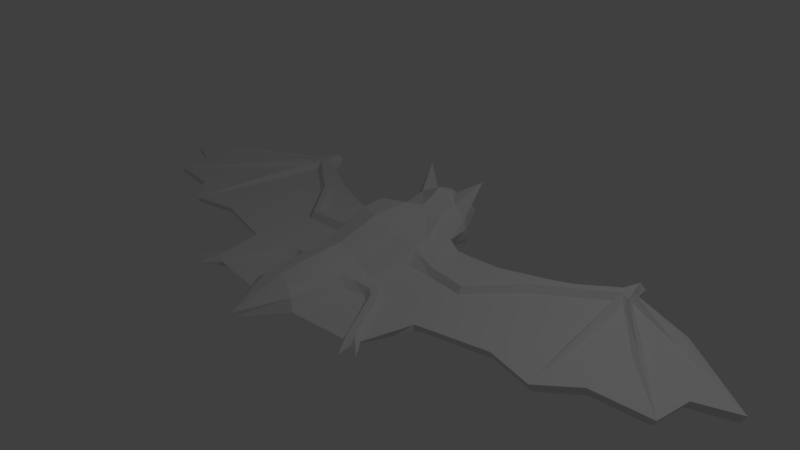 # Source: nicebat_rigged.blend  (saved by Blender 2.78.0; exported with 4.5.12 LTS)
import bpy
from mathutils import Matrix  # noqa: F401  (used for matrix-valued properties, if any)

bpy.ops.wm.read_factory_settings(use_empty=True)
scene = bpy.context.scene
scene.name = 'Scene'

# ---- collections
col_collection_1 = bpy.data.collections.new('Collection 1'); scene.collection.children.link(col_collection_1)

# ---- materials (node trees are filled in below, after node groups)
mat_material = bpy.data.materials.new('Material')
mat_material.alpha_threshold = 0.0
mat_material.use_transparent_shadow = False
mat_material.roughness = 0.5
mat_material.line_color = (0.0, 0.0, 0.0, 1.0)

# ---- material node trees

# ---- world
world_world = bpy.data.worlds.new('World'); scene.world = world_world
world_world.color = (0.05088, 0.05088, 0.05088)
world_world.use_sun_shadow = False
world_world.sun_shadow_jitter_overblur = 0.0
world_world.cycles.sampling_method = 'MANUAL'

# ---- cameras
cam_camera = bpy.data.cameras.new('Camera')
cam_camera.clip_end = 100.0
cam_camera.lens = 35.0
cam_camera.sensor_width = 32.0
cam_camera.sensor_height = 18.0
cam_camera.ortho_scale = 7.314
cam_camera.dof.focus_distance = 0.0
cam_camera.dof.aperture_fstop = 128.0

# ---- lights
light_lamp = bpy.data.lights.new('Lamp', 'POINT')
light_lamp.transmission_factor = 0.0
light_lamp.cutoff_distance = 30.0
light_lamp.energy = 100.0
light_lamp.shadow_buffer_clip_start = 1.001
light_lamp.shadow_soft_size = 0.1
light_lamp.shadow_maximum_resolution = 0.006
light_lamp.use_absolute_resolution = True

# ---- meshes
me_cube = bpy.data.meshes.new('Cube')
me_cube.from_pydata([(0.3737, -1.201, -0.1413), (1.16, -1.365, -0.1413), (0.384, -1.529, -0.05101), (0.4069, -1.045, -0.05101), (4.329, -0.1699, -0.05101), (4.894, 0.5258, -0.05101), (2.726, 1.606, -0.05101), (3.799, 1.328, -0.05101), (2.939, 1.623, -0.05101), (2.817, 1.925, -0.05101), (2.904, 1.877, -0.05101), (3.123, -0.6121, -0.05101), (1.893, 1.212, -0.05101), (0.9103, 0.9617, -0.05101), (1.377, -1.346, -0.05101), (1.538, -0.6803, -0.05101), (1.322, 1.001, -0.05101), (3.558, -0.2342, -0.05101), (2.476, -0.4638, -0.05101), (4.389, 0.3326, -0.05101), (1.21, -1.444, -0.05101), (1.363, -1.475, -0.05101), (1.395, -1.688, -0.05101), (1.561, -1.57, -0.05101), (4.278, -0.1603, -0.1413), (2.676, 1.518, -0.1413), (4.843, 0.4967, -0.1413), (3.741, 1.265, -0.1413), (2.888, 1.533, -0.1413), (2.766, 1.819, -0.1413), (2.862, 1.872, -0.1413), (3.147, -0.5795, -0.1413), (1.917, 1.146, -0.1413), (0.9341, 0.9087, -0.1413), (1.296, -1.285, -0.1413), (1.562, -0.6433, -0.1413), (1.346, 0.9463, -0.1413), (3.582, -0.2217, -0.1413), (2.499, -0.4358, -0.1413), (4.339, 0.3141, -0.1413), (0.5544, 0.9265, -0.1413), (1.318, -1.377, 0.01269), (1.239, -1.426, 0.01269), (0.6817, -0.6066, 0.02946), (0.7131, -0.4886, 0.02952), (0.6651, -0.6694, -0.05101), (0.7298, -0.4257, -0.05101), (0.7596, -0.733, -0.05101), (0.8661, -0.608, 0.02621), (0.9105, -0.5561, -0.05101), (0.8043, -0.6806, 0.02616), (0.8742, 0.4276, -0.05101), (1.4, 0.3901, -0.05101), (0.8832, 0.2073, -0.05101), (1.943, 0.9884, -0.05101), (2.778, 1.371, -0.05101), (1.43, 0.1588, -0.05101), (2.969, 1.486, -0.05101), (1.985, 0.7974, -0.05101), (2.931, 1.357, -0.05101), (2.945, 0.2947, -0.05101), (2.368, 0.1945, -0.05101), (3.657, 0.6767, -0.05101), (3.304, 0.4104, -0.05101), (3.791, 1.101, -0.05101), (3.726, 0.8414, -0.05101), (3.065, 0.32, -0.05101), (3.324, 0.2731, -0.1413), (3.705, 1.033, -0.1413), (3.594, 0.8535, -0.1413), (3.48, 0.6482, -0.1413), (3.574, 0.5601, -0.05101), (3.795, 1.215, 0.001528), (2.908, 1.582, 0.04192), (2.768, 1.59, 0.04192), (2.841, 1.835, 0.04192), (1.408, 0.3111, 0.04192), (1.416, 0.2127, 0.04192), (3.005, 0.3073, 0.001528), (3.615, 0.6184, 0.001528), (2.82, 1.473, 0.04192), (2.95, 1.421, 0.04192), (1.958, 0.9511, 0.04192), (0.8852, 0.3471, 0.04192), (0.8832, 0.272, 0.04192), (1.987, 0.8821, 0.04192), (0.6601, 0.9608, -0.05101), (0.4169, -0.4793, 0.03068), (0.4032, -0.6143, 0.03063), (0.4294, -0.3551, -0.05101), (0.3907, -0.7381, -0.05101), (0.5527, 0.1868, -0.03437), (0.6005, 0.4456, 0.09339), (0.6317, 0.5736, -0.03437), (0.5777, 0.3352, 0.09324), (0.3305, -1.496, 0.1043), (0.3471, -1.045, 0.09122), (0.4367, 0.9069, -0.2028), (0.5283, 0.9608, 0.06086), (0.3589, -0.4613, 0.121), (0.3316, -0.7253, 0.1223), (0.4955, 0.3969, 0.1868), (0.5184, 0.5037, 0.1897), (0.2238, -1.45, 0.1909), (0.2589, -1.042, 0.2192), (0.321, 0.9591, 0.3119), (0.2693, -0.4927, 0.2518), (0.2509, -0.694, 0.2419), (0.3992, 0.2581, 0.4504), (0.4135, 0.6176, 0.4589), (0.3836, 1.191, -0.1447), (0.4935, 1.272, 0.08401), (0.3056, 1.257, 0.3962), (0.2802, 1.294, -0.2421), (0.3923, 1.387, 0.03654), (0.3058, 1.48, 0.3217), (0.1546, 1.66, -0.3646), (0.3222, 1.492, -0.04634), (0.1531, 1.845, 0.07394), (0.2998, 1.53, -0.2036), (0.1516, 1.652, -0.3285), (0.3, 1.495, -0.06514), (0.1504, 1.794, 0.02627), (0.2806, 1.524, -0.19), (0.1441, 1.431, -0.173), (0.2167, 1.394, -0.06216), (0.1816, 1.451, -0.01096), (0.2258, 1.387, -0.1114), (0.1088, 1.748, -0.07687), (0.1104, 1.746, 0.07389), (0.1087, 1.631, -0.3472), (0.1123, 1.793, 0.08572), (0.1087, 1.608, -0.3302), (0.1579, 1.746, 0.06654), (0.1127, 1.643, -0.2479), (0.1597, 1.793, 0.07837), (0.1371, 1.61, -0.3279), (0.1371, 1.633, -0.3449), (0.1431, 1.396, 0.4563), (0.4577, 1.267, 0.1841), (0.4713, 1.61, 0.6708), (2.957, 0.2666, -0.1413), (0.6103, -0.1906, -0.1413), (2.306, 0.08824, -0.1413), (0.4038, -0.1927, -0.1707), (1.106, -0.1321, -0.1413), (3.232, 0.4502, -0.1413), (0.8829, -0.151, -0.1413), (1.482, -0.05495, -0.1413), (-0.3737, -1.201, -0.1413), (-1.16, -1.365, -0.1413), (0.0, 0.9049, -0.2455), (-0.384, -1.529, -0.05101), (-0.4069, -1.045, -0.05101), (-4.329, -0.1699, -0.05101), (0.0, 1.18, -0.2761), (-4.894, 0.5258, -0.05101), (-2.726, 1.606, -0.05101), (-3.799, 1.328, -0.05101), (-2.939, 1.623, -0.05101), (-2.817, 1.925, -0.05101), (-2.904, 1.877, -0.05101), (-3.123, -0.6121, -0.05101), (-1.893, 1.212, -0.05101), (-0.9103, 0.9617, -0.05101), (-1.377, -1.346, -0.05101), (-1.538, -0.6803, -0.05101), (-1.322, 1.001, -0.05101), (-3.558, -0.2342, -0.05101), (-2.476, -0.4638, -0.05101), (-4.389, 0.3326, -0.05101), (0.0, -2.096, -0.05101), (-1.21, -1.444, -0.05101), (-1.363, -1.475, -0.05101), (-1.395, -1.688, -0.05101), (-1.561, -1.57, -0.05101), (-4.278, -0.1603, -0.1413), (-2.676, 1.518, -0.1413), (-4.843, 0.4967, -0.1413), (-3.741, 1.265, -0.1413), (-2.888, 1.533, -0.1413), (-2.766, 1.819, -0.1413), (-2.862, 1.872, -0.1413), (-3.147, -0.5795, -0.1413), (-1.917, 1.146, -0.1413), (-0.9341, 0.9087, -0.1413), (-1.296, -1.285, -0.1413), (-1.562, -0.6433, -0.1413), (-1.346, 0.9463, -0.1413), (-3.582, -0.2217, -0.1413), (-2.499, -0.4358, -0.1413), (-4.339, 0.3141, -0.1413), (0.0, -1.514, -0.1413), (-0.5544, 0.9265, -0.1413), (-1.318, -1.377, 0.01269), (-1.239, -1.426, 0.01269), (-0.6817, -0.6066, 0.02946), (-0.7131, -0.4886, 0.02952), (-0.6651, -0.6694, -0.05101), (-0.7298, -0.4257, -0.05101), (-0.7596, -0.733, -0.05101), (-0.8661, -0.608, 0.02621), (-0.9105, -0.5561, -0.05101), (-0.8043, -0.6806, 0.02616), (-0.8742, 0.4276, -0.05101), (-1.4, 0.3901, -0.05101), (-0.8832, 0.2073, -0.05101), (-1.943, 0.9884, -0.05101), (-2.778, 1.371, -0.05101), (-1.43, 0.1588, -0.05101), (-2.969, 1.486, -0.05101), (-1.985, 0.7974, -0.05101), (-2.931, 1.357, -0.05101), (-2.945, 0.2947, -0.05101), (-2.368, 0.1945, -0.05101), (-3.657, 0.6767, -0.05101), (-3.304, 0.4104, -0.05101), (-3.791, 1.101, -0.05101), (-3.726, 0.8414, -0.05101), (-3.065, 0.32, -0.05101), (-3.324, 0.2731, -0.1413), (-3.705, 1.033, -0.1413), (-3.594, 0.8535, -0.1413), (-3.48, 0.6482, -0.1413), (-3.574, 0.5601, -0.05101), (-3.795, 1.215, 0.001528), (-2.908, 1.582, 0.04192), (-2.768, 1.59, 0.04192), (-2.841, 1.835, 0.04192), (-1.408, 0.3111, 0.04192), (-1.416, 0.2127, 0.04192), (-3.005, 0.3073, 0.001528), (-3.615, 0.6184, 0.001528), (-2.82, 1.473, 0.04192), (-2.95, 1.421, 0.04192), (-1.958, 0.9511, 0.04192), (-0.8852, 0.3471, 0.04192), (-0.8832, 0.272, 0.04192), (-1.987, 0.8821, 0.04192), (-0.6601, 0.9608, -0.05101), (-0.4169, -0.4793, 0.03068), (-0.4032, -0.6143, 0.03063), (-0.4294, -0.3551, -0.05101), (-0.3907, -0.7381, -0.05101), (-0.5527, 0.1868, -0.03437), (-0.6005, 0.4456, 0.09339), (-0.6317, 0.5736, -0.03437), (-0.5777, 0.3352, 0.09324), (-0.3305, -1.496, 0.1043), (-0.3471, -1.045, 0.09122), (-0.4367, 0.9069, -0.2028), (0.0, -2.096, 0.01379), (-0.5283, 0.9608, 0.06086), (-0.3589, -0.4613, 0.121), (-0.3316, -0.7253, 0.1223), (-0.4955, 0.3969, 0.1868), (-0.5184, 0.5037, 0.1897), (-0.2238, -1.45, 0.1909), (0.0, -1.397, 0.2404), (-0.2589, -1.042, 0.2192), (-0.321, 0.9591, 0.3119), (-0.2693, -0.4927, 0.2518), (-0.2509, -0.694, 0.2419), (-0.3992, 0.2581, 0.4504), (-0.4135, 0.6176, 0.4589), (0.0, -1.051, 0.2884), (0.0, 0.9653, 0.3828), (0.0, -0.4897, 0.333), (0.0, -0.7, 0.3201), (0.0, 0.1196, 0.5196), (0.0, 0.6513, 0.5281), (-0.3836, 1.191, -0.1447), (-0.4935, 1.272, 0.08401), (0.0, 1.107, 0.4524), (-0.3056, 1.257, 0.3962), (0.0, 1.273, 0.5544), (0.0, 1.288, -0.2808), (-0.2802, 1.294, -0.2421), (-0.3923, 1.387, 0.03654), (-0.3058, 1.48, 0.3217), (0.0, 1.516, 0.4534), (0.0, 1.653, -0.3855), (-0.1546, 1.66, -0.3646), (-0.3222, 1.492, -0.04634), (-0.1531, 1.845, 0.07394), (0.0, 1.881, 0.1526), (-0.2998, 1.53, -0.2036), (0.0, 1.648, -0.3462), (-0.1516, 1.652, -0.3285), (-0.3, 1.495, -0.06514), (-0.1504, 1.794, 0.02627), (0.0, 1.839, 0.1114), (-0.2806, 1.524, -0.19), (0.0, 1.433, -0.1655), (-0.1441, 1.431, -0.173), (-0.2167, 1.394, -0.06216), (-0.1816, 1.451, -0.01096), (0.0, 1.523, 0.04689), (-0.2258, 1.387, -0.1114), (-0.1088, 1.748, -0.07687), (-0.1104, 1.746, 0.07389), (-0.1087, 1.631, -0.3472), (-0.1123, 1.793, 0.08572), (-0.1087, 1.608, -0.3302), (-0.1579, 1.746, 0.06654), (-0.1127, 1.643, -0.2479), (-0.1597, 1.793, 0.07837), (-0.1371, 1.61, -0.3279), (-0.1371, 1.633, -0.3449), (-0.1431, 1.396, 0.4563), (-0.4577, 1.267, 0.1841), (-0.4713, 1.61, 0.6708), (-2.957, 0.2666, -0.1413), (-0.6103, -0.1906, -0.1413), (0.0, -0.2279, -0.1967), (-2.306, 0.08824, -0.1413), (-0.4038, -0.1927, -0.1707), (-1.106, -0.1321, -0.1413), (-3.232, 0.4502, -0.1413), (-0.8829, -0.151, -0.1413), (-1.482, -0.05495, -0.1413)], [], [(1, 147, 145, 34), (0, 2, 171, 192), (54, 52, 76, 82), (13, 51, 52, 16), (16, 52, 54, 12), (14, 49, 48, 41), (21, 23, 41), (13, 16, 36, 33), (21, 34, 23), (20, 2, 0, 1), (9, 10, 30, 29), (19, 4, 24, 39), (97, 144, 314, 151), (10, 8, 28, 30), (18, 15, 35, 38), (15, 14, 34, 35), (21, 22, 1), (6, 9, 29, 25), (5, 19, 39, 26), (16, 12, 32, 36), (22, 20, 1), (11, 18, 38, 31), (8, 7, 27, 28), (17, 11, 31, 37), (7, 5, 26, 27), (4, 17, 37, 24), (32, 143, 148, 36), (36, 148, 145, 33), (21, 1, 34), (14, 23, 34), (86, 51, 13), (38, 143, 141, 31), (37, 31, 67), (24, 37, 67, 70), (39, 24, 70, 69), (39, 69, 68, 26), (28, 27, 68, 25), (29, 30, 28, 25), (41, 48, 50, 42), (20, 47, 3, 2), (41, 42, 22), (22, 21, 41), (23, 14, 41), (20, 22, 42), (43, 44, 87, 88), (44, 46, 89, 87), (43, 45, 47, 50), (50, 48, 44, 43), (3, 47, 45, 90), (48, 49, 46, 44), (50, 47, 20, 42), (15, 49, 14), (60, 11, 78), (5, 64, 65, 19), (19, 65, 62, 4), (71, 4, 79), (17, 63, 66, 11), (25, 32, 12, 6), (64, 5, 72), (11, 60, 61, 18), (81, 80, 59), (54, 6, 12), (64, 72, 73, 57), (46, 49, 56, 53), (7, 8, 73, 72), (15, 56, 49), (58, 56, 61), (53, 56, 77, 84), (9, 6, 74, 75), (66, 63, 59), (65, 64, 57), (52, 51, 83, 76), (8, 10, 75, 73), (61, 60, 55), (61, 55, 58), (63, 71, 59), (61, 56, 15, 18), (62, 65, 57), (68, 69, 25), (67, 31, 141, 146), (68, 27, 26), (70, 67, 146), (69, 70, 25), (71, 63, 17, 4), (56, 58, 85, 77), (10, 9, 75), (62, 57, 81, 79), (74, 73, 75), (82, 76, 77, 85), (76, 83, 84, 77), (85, 80, 74, 82), (59, 80, 78, 66), (81, 57, 73), (74, 80, 81), (74, 81, 73), (4, 62, 79), (51, 93, 92, 83), (55, 60, 78, 80), (5, 7, 72), (58, 55, 80, 85), (11, 66, 78), (59, 71, 79, 81), (6, 54, 82, 74), (40, 86, 13, 33), (88, 90, 45, 43), (91, 89, 46, 53), (94, 91, 53, 84), (86, 93, 51), (92, 94, 84, 83), (0, 142, 147, 1), (0, 144, 142), (94, 92, 102, 101), (105, 98, 111, 139, 112), (3, 90, 100, 96), (91, 94, 101), (2, 3, 96, 95), (87, 89, 99), (93, 86, 98, 102), (171, 2, 95, 251), (88, 87, 99, 100), (92, 93, 102), (90, 88, 100), (89, 91, 101, 99), (95, 103, 251), (103, 258, 251), (102, 98, 105, 109), (101, 102, 109, 108), (100, 99, 106, 107), (99, 101, 108, 106), (96, 100, 107, 104), (104, 107, 268, 265), (106, 108, 269, 267), (107, 106, 267, 268), (108, 109, 270, 269), (109, 105, 266, 270), (96, 104, 103, 95), (103, 104, 265, 258), (97, 151, 155, 110), (266, 105, 112, 273), (110, 155, 276, 113), (138, 112, 140), (280, 115, 118, 285), (113, 276, 281, 116), (115, 114, 117, 118), (119, 117, 114, 110), (116, 119, 110, 113), (116, 281, 287, 120), (119, 116, 120, 123), (117, 119, 123, 121), (285, 118, 122, 291), (118, 117, 121, 122), (121, 123, 127, 125), (120, 287, 293, 124), (123, 120, 124, 127), (291, 122, 126, 297), (122, 121, 125, 126), (293, 297, 126, 124), (125, 127, 124, 126), (128, 129, 131), (128, 131, 135), (128, 135, 133), (128, 133, 129), (134, 137, 130), (134, 130, 132), (134, 136, 137), (134, 132, 136), (40, 97, 98, 86), (98, 97, 110, 111), (114, 111, 110), (280, 138, 115), (273, 112, 275), (139, 115, 140), (138, 280, 275), (275, 112, 138), (115, 139, 111, 114), (112, 139, 140), (115, 138, 140), (148, 143, 38, 35), (146, 25, 70), (145, 148, 35, 34), (145, 147, 40, 33), (147, 142, 40), (141, 143, 32, 25), (146, 141, 25), (142, 144, 97, 40), (314, 144, 0, 192), (150, 186, 317, 319), (149, 192, 171, 152), (207, 235, 229, 205), (164, 167, 205, 204), (167, 163, 207, 205), (165, 194, 201, 202), (173, 194, 175), (164, 185, 188, 167), (173, 175, 186), (172, 150, 149, 152), (160, 181, 182, 161), (170, 191, 176, 154), (250, 151, 314, 316), (161, 182, 180, 159), (169, 190, 187, 166), (166, 187, 186, 165), (173, 150, 174), (157, 177, 181, 160), (156, 178, 191, 170), (167, 188, 184, 163), (174, 150, 172), (162, 183, 190, 169), (159, 180, 179, 158), (168, 189, 183, 162), (158, 179, 178, 156), (154, 176, 189, 168), (184, 188, 320, 315), (188, 185, 317, 320), (173, 186, 150), (165, 186, 175), (239, 164, 204), (190, 183, 312, 315), (189, 220, 183), (176, 223, 220, 189), (191, 222, 223, 176), (191, 178, 221, 222), (180, 177, 221, 179), (181, 177, 180, 182), (194, 195, 203, 201), (172, 152, 153, 200), (194, 174, 195), (174, 194, 173), (175, 194, 165), (172, 195, 174), (196, 241, 240, 197), (197, 240, 242, 199), (196, 203, 200, 198), (203, 196, 197, 201), (153, 243, 198, 200), (201, 197, 199, 202), (203, 195, 172, 200), (166, 165, 202), (213, 231, 162), (156, 170, 218, 217), (170, 154, 215, 218), (224, 232, 154), (168, 162, 219, 216), (177, 157, 163, 184), (217, 225, 156), (162, 169, 214, 213), (234, 212, 233), (207, 163, 157), (217, 210, 226, 225), (199, 206, 209, 202), (158, 225, 226, 159), (166, 202, 209), (211, 214, 209), (206, 237, 230, 209), (160, 228, 227, 157), (219, 212, 216), (218, 210, 217), (205, 229, 236, 204), (159, 226, 228, 161), (214, 208, 213), (214, 211, 208), (216, 212, 224), (214, 169, 166, 209), (215, 210, 218), (221, 177, 222), (220, 318, 312, 183), (221, 178, 179), (223, 318, 220), (222, 177, 223), (224, 154, 168, 216), (209, 230, 238, 211), (161, 228, 160), (215, 232, 234, 210), (227, 228, 226), (235, 238, 230, 229), (229, 230, 237, 236), (238, 235, 227, 233), (212, 219, 231, 233), (234, 226, 210), (227, 234, 233), (227, 226, 234), (154, 232, 215), (204, 236, 245, 246), (208, 233, 231, 213), (156, 225, 158), (211, 238, 233, 208), (162, 231, 219), (212, 234, 232, 224), (157, 227, 235, 207), (193, 185, 164, 239), (241, 196, 198, 243), (244, 206, 199, 242), (247, 237, 206, 244), (239, 204, 246), (245, 236, 237, 247), (149, 150, 319, 313), (149, 313, 316), (247, 255, 256, 245), (260, 274, 310, 272, 252), (153, 249, 254, 243), (244, 255, 247), (152, 248, 249, 153), (240, 253, 242), (246, 256, 252, 239), (171, 251, 248, 152), (241, 254, 253, 240), (245, 256, 246), (243, 254, 241), (242, 253, 255, 244), (248, 251, 257), (257, 251, 258), (256, 264, 260, 252), (255, 263, 264, 256), (254, 262, 261, 253), (253, 261, 263, 255), (249, 259, 262, 254), (259, 265, 268, 262), (261, 267, 269, 263), (262, 268, 267, 261), (263, 269, 270, 264), (264, 270, 266, 260), (249, 248, 257, 259), (257, 258, 265, 259), (250, 271, 155, 151), (266, 273, 274, 260), (271, 277, 276, 155), (309, 311, 274), (280, 285, 284, 279), (277, 282, 281, 276), (279, 284, 283, 278), (286, 271, 278, 283), (282, 277, 271, 286), (282, 288, 287, 281), (286, 292, 288, 282), (283, 289, 292, 286), (285, 291, 290, 284), (284, 290, 289, 283), (289, 295, 298, 292), (288, 294, 293, 287), (292, 298, 294, 288), (291, 297, 296, 290), (290, 296, 295, 289), (293, 294, 296, 297), (295, 296, 294, 298), (299, 302, 300), (299, 306, 302), (299, 304, 306), (299, 300, 304), (305, 301, 308), (305, 303, 301), (305, 308, 307), (305, 307, 303), (193, 239, 252, 250), (252, 272, 271, 250), (278, 271, 272), (280, 279, 309), (273, 275, 274), (310, 311, 279), (309, 275, 280), (275, 309, 274), (279, 278, 272, 310), (274, 311, 310), (279, 311, 309), (320, 187, 190, 315), (318, 223, 177), (317, 186, 187, 320), (317, 185, 193, 319), (319, 193, 313), (312, 177, 184, 315), (318, 177, 312), (313, 193, 250, 316), (314, 192, 149, 316)])
me_cube.materials.append(mat_material)
me_cube.use_remesh_preserve_volume = False
me_cube.use_remesh_preserve_attributes = False
me_cube.use_mirror_vertex_groups = False
me_cube.update()
arm_armature_001 = bpy.data.armatures.new('Armature.001')  # bones are not reproduced

# ---- objects
ob_armature = bpy.data.objects.new('Armature', arm_armature_001)
ob_cube = bpy.data.objects.new('Cube', me_cube)
ob_lamp = bpy.data.objects.new('Lamp', light_lamp)
ob_camera = bpy.data.objects.new('Camera', cam_camera)

# ---- transforms, parenting, visibility, modifiers, constraints
ob_armature.location = (0.0, 0.0, 0.0)
ob_armature.rotation_euler = (-1.571, -2.22e-16, 2.22e-16)
ob_armature.display_type = 'SOLID'
ob_armature.display_bounds_type = 'CONE'
ob_armature.show_in_front = True
ob_armature.lineart.crease_threshold = 0.0
ob_cube.parent = ob_armature
ob_cube.matrix_parent_inverse = Matrix(((1.0, 2.22e-16, 2.22e-16, 0.0), (2.22e-16, -4.371e-08, -1.0, 0.0), (-2.22e-16, 1.0, -4.371e-08, 0.0), (0.0, 0.0, 0.0, 1.0)))
ob_cube.location = (0.0, 0.0, 0.0)
ob_cube.lock_rotations_4d = False
ob_cube.empty_display_type = 'ARROWS'
ob_cube.lineart.crease_threshold = 0.0
_vg = ob_cube.vertex_groups.new(name='Bone')
for _i, _w in zip([13, 16, 33, 36, 40, 86, 93, 97, 98, 102, 105, 108, 109, 110, 111, 112, 113, 114, 116, 117, 118, 119, 120, 121, 122, 123, 124, 125, 126, 127, 139, 142, 144, 151, 155, 164, 167, 185, 188, 193, 239, 246, 250, 252, 256, 260, 263, 264, 266, 269, 270, 271, 272, 273, 274, 275, 276, 277, 278, 281, 282, 283, 286, 287, 288, 289, 290, 291, 292, 293, 294, 295, 296, 297, 298, 310, 313, 316], [0.1794, 0.03519, 0.1847, 0.03798, 0.3818, 0.3209, 0.09556, 0.5611, 0.5059, 0.02714, 0.6855, 0.02225, 0.2129, 0.4661, 0.2847, 0.1029, 0.3092, 0.1674, 0.05637, 0.1155, 0.001614, 0.16, 0.07092, 0.113, 0.02986, 0.151, 0.1456, 0.1093, 0.09042, 0.1256, 0.1856, 0.01145, 0.008966, 0.7268, 0.3144, 0.1761, 0.03351, 0.1819, 0.03633, 0.3772, 0.3145, 0.09352, 0.5567, 0.4906, 0.02617, 0.6811, 0.02204, 0.2121, 0.95, 0.03308, 0.7999, 0.4477, 0.1775, 0.7435, 0.08943, 0.1862, 0.2059, 0.2986, 0.1292, 0.0499, 0.05526, 0.0995, 0.1524, 0.06388, 0.06919, 0.09976, 0.02403, 0.009048, 0.1435, 0.1515, 0.1421, 0.1022, 0.08579, 0.08107, 0.1188, 0.131, 0.01149, 0.00906]): _vg.add([_i], _w, 'REPLACE')
_vg = ob_cube.vertex_groups.new(name='Bone.001')
for _i, _w in zip([13, 33, 40, 86, 97, 98, 110, 111, 112, 113, 114, 115, 116, 117, 118, 119, 120, 121, 122, 123, 124, 125, 126, 127, 128, 129, 130, 131, 132, 133, 134, 135, 136, 137, 139, 151, 155, 164, 185, 193, 239, 250, 252, 271, 272, 274, 276, 277, 278, 279, 280, 281, 282, 283, 284, 285, 286, 287, 288, 289, 290, 291, 292, 293, 294, 295, 296, 297, 298, 299, 300, 301, 302, 303, 304, 305, 306, 307, 308, 310], [0.002355, 0.002181, 0.05187, 0.04526, 0.07242, 0.08364, 0.3002, 0.276, 0.03504, 0.5101, 0.4533, 0.07453, 0.7793, 0.5086, 0.7044, 0.5731, 0.7421, 0.4916, 0.6494, 0.5555, 0.4245, 0.385, 0.3918, 0.4102, 1.0, 1.0, 1.0, 1.0, 1.0, 1.0, 1.0, 1.0, 1.0, 1.0, 0.2708, 0.1081, 0.5699, 0.006027, 0.00544, 0.05462, 0.05116, 0.07532, 0.09171, 0.3136, 0.3568, 0.002438, 0.6906, 0.5177, 0.4805, 0.06862, 0.05189, 0.8262, 0.78, 0.5194, 0.7048, 0.6628, 0.5784, 0.7678, 0.7432, 0.5005, 0.6509, 0.6309, 0.5607, 0.4043, 0.4268, 0.3896, 0.3946, 0.4524, 0.4147, 1.0, 1.0, 1.0, 1.0, 1.0, 1.0, 1.0, 1.0, 1.0, 1.0, 0.2276]): _vg.add([_i], _w, 'REPLACE')
_vg = ob_cube.vertex_groups.new(name='Bone.016')
for _i, _w in zip([98, 105, 110, 111, 112, 113, 114, 115, 116, 117, 118, 119, 120, 121, 122, 123, 124, 125, 126, 127, 138, 139, 140, 273, 275, 276, 280, 281, 282, 283, 284, 285, 286, 287, 288, 289, 290, 291, 292, 293, 294, 295, 296, 297, 298], [0.05339, 0.1294, 0.08762, 0.2365, 0.8213, 0.07153, 0.2666, 0.8578, 0.09188, 0.2728, 0.1468, 0.1608, 0.1041, 0.2861, 0.1714, 0.1809, 0.2501, 0.3697, 0.3724, 0.3174, 0.9544, 0.4159, 0.9998, 0.1548, 0.6035, 0.00261, 0.2097, 0.05545, 0.0566, 0.04592, 0.05576, 0.09605, 0.05704, 0.07589, 0.06302, 0.05745, 0.06564, 0.1017, 0.06602, 0.2068, 0.1473, 0.1, 0.1078, 0.2026, 0.11]): _vg.add([_i], _w, 'REPLACE')
_vg = ob_cube.vertex_groups.new(name='Bone.017')
for _i, _w in zip([110, 111, 113, 114, 115, 116, 117, 118, 119, 120, 121, 122, 123, 124, 125, 126, 127, 138, 139, 155, 193, 239, 250, 252, 260, 271, 272, 273, 274, 275, 276, 277, 278, 279, 280, 281, 282, 283, 284, 285, 286, 287, 288, 289, 290, 291, 292, 293, 294, 295, 296, 297, 298, 309, 310, 311], [0.02771, 0.132, 0.0298, 0.07364, 0.02477, 0.06507, 0.07955, 0.1181, 0.07466, 0.07279, 0.0875, 0.1318, 0.0844, 0.1647, 0.1196, 0.1324, 0.1297, 0.008728, 0.06916, 0.009883, 0.002858, 0.01791, 0.005728, 0.07764, 0.1377, 0.1156, 0.3745, 0.08919, 0.8582, 0.2037, 0.01849, 0.09033, 0.325, 0.8939, 0.7278, 0.06168, 0.1007, 0.3085, 0.2103, 0.2149, 0.1802, 0.08424, 0.1144, 0.3195, 0.2389, 0.2324, 0.2011, 0.2252, 0.2684, 0.3913, 0.3985, 0.2528, 0.3389, 0.9646, 0.578, 0.9995]): _vg.add([_i], _w, 'REPLACE')
_vg = ob_cube.vertex_groups.new(name='Bone.002')
for _i, _w in zip([0, 106, 107, 108, 142, 144, 145, 147, 149, 151, 261, 262, 263, 267, 268, 269, 270, 313, 314, 316, 317, 319], [0.03188, 0.07287, 0.02195, 0.09711, 0.1415, 0.2293, 0.0007243, 0.0469, 0.03202, 0.02308, 0.07317, 0.02207, 0.09705, 0.6429, 0.1068, 0.7258, 0.02952, 0.1429, 0.824, 0.231, 0.001896, 0.04922]): _vg.add([_i], _w, 'REPLACE')
_vg = ob_cube.vertex_groups.new(name='Bone.003')
for _i, _w in zip([0, 2, 3, 43, 45, 47, 50, 87, 88, 90, 95, 96, 100, 103, 104, 106, 107, 142, 144, 149, 152, 153, 171, 192, 196, 198, 200, 203, 240, 241, 243, 248, 249, 251, 254, 257, 258, 259, 261, 262, 265, 267, 268, 313, 314, 316], [0.8391, 0.9133, 0.7474, 0.02751, 0.1234, 0.09359, 1.264e-05, 0.0191, 0.1609, 0.4868, 0.9579, 0.8652, 0.6494, 0.9782, 0.9238, 0.06265, 0.7023, 0.06336, 0.04745, 0.839, 0.9134, 0.7493, 1.012, 0.9917, 0.04144, 0.1314, 0.1058, 0.03763, 0.01975, 0.1592, 0.4881, 0.9579, 0.8659, 1.007, 0.6494, 0.9782, 0.9884, 0.924, 0.06297, 0.7023, 0.9626, 0.1052, 0.7851, 0.06379, 0.001858, 0.0483]): _vg.add([_i], _w, 'REPLACE')
_vg = ob_cube.vertex_groups.new(name='Bone.009')
for _i, _w in zip([0, 3, 13, 15, 18, 33, 35, 38, 40, 43, 44, 45, 46, 47, 48, 49, 50, 53, 86, 87, 88, 89, 90, 91, 96, 97, 99, 100, 104, 106, 107, 108, 142, 144, 145, 147, 148, 267, 268, 314], [0.006272, 0.0883, 0.005019, 0.1883, 0.00833, 0.02603, 0.231, 0.0001324, 0.02433, 0.7205, 0.741, 0.4592, 0.5966, 0.142, 0.07329, 0.1573, 0.07843, 0.02906, 0.001665, 0.8988, 0.7791, 0.8005, 0.3783, 0.1545, 0.06359, 0.02955, 0.9552, 0.2903, 0.03451, 0.8361, 0.2333, 0.03139, 0.4351, 0.5311, 0.2103, 0.3654, 0.0467, 0.1183, 0.05045, 0.0523]): _vg.add([_i], _w, 'REPLACE')
_vg = ob_cube.vertex_groups.new(name='Bone.010')
for _i, _w in zip([0, 1, 2, 3, 14, 15, 18, 20, 21, 22, 23, 33, 34, 35, 38, 41, 42, 43, 44, 45, 46, 47, 48, 49, 50, 87, 88, 89, 90, 95, 96, 100, 142, 144, 145, 147, 148], [0.07838, 0.982, 0.05966, 0.1582, 0.9936, 0.3802, 0.04233, 0.995, 0.9988, 1.004, 1.004, 0.0001561, 0.984, 0.3232, 0.02716, 0.9983, 0.9982, 0.2251, 0.1938, 0.4077, 0.2583, 0.758, 0.8931, 0.7399, 0.8877, 0.01271, 0.04461, 0.05012, 0.1232, 0.004103, 0.06486, 0.02428, 0.1608, 0.06825, 0.1676, 0.2835, 0.04797]): _vg.add([_i], _w, 'REPLACE')
_vg = ob_cube.vertex_groups.new(name='Bone.011')
for _i, _w in zip([149, 153, 164, 166, 169, 185, 187, 193, 196, 197, 198, 199, 200, 201, 202, 203, 206, 239, 240, 241, 242, 243, 244, 249, 250, 253, 254, 259, 261, 262, 263, 267, 268, 313, 314, 316, 317, 319, 320], [0.006031, 0.09288, 0.004549, 0.1875, 0.005893, 0.02535, 0.2287, 0.0238, 0.7089, 0.7336, 0.4663, 0.5969, 0.1713, 0.09542, 0.1673, 0.1332, 0.02943, 0.001317, 0.898, 0.7827, 0.7998, 0.3817, 0.1546, 0.06548, 0.02899, 0.9532, 0.2917, 0.03582, 0.8352, 0.2336, 0.03119, 0.1182, 0.05048, 0.4317, 0.0519, 0.5272, 0.2082, 0.3622, 0.0459]): _vg.add([_i], _w, 'REPLACE')
_vg = ob_cube.vertex_groups.new(name='Bone.012')
for _i, _w in zip([149, 150, 152, 153, 165, 166, 169, 172, 173, 174, 175, 186, 187, 190, 194, 195, 196, 197, 198, 199, 200, 201, 202, 203, 240, 241, 242, 243, 248, 249, 254, 313, 316, 317, 319, 320], [0.0783, 0.9838, 0.05914, 0.151, 0.9924, 0.3774, 0.03874, 0.9958, 0.9985, 1.003, 1.004, 0.9823, 0.3217, 0.02332, 0.9977, 0.9982, 0.2266, 0.1957, 0.3897, 0.2548, 0.7122, 0.86, 0.724, 0.8066, 0.01227, 0.04019, 0.04917, 0.1177, 0.003409, 0.06195, 0.02095, 0.1589, 0.06783, 0.1653, 0.2797, 0.0472]): _vg.add([_i], _w, 'REPLACE')
_vg = ob_cube.vertex_groups.new(name='Bone.004')
for _i, _w in zip([13, 15, 16, 18, 33, 35, 36, 38, 40, 44, 46, 49, 51, 53, 56, 61, 76, 77, 83, 84, 86, 87, 89, 91, 92, 93, 94, 97, 98, 101, 102, 105, 108, 109, 110, 111, 113, 114, 139, 142, 143, 144, 145, 147, 148, 151, 269, 270], [0.3626, 0.1788, 0.1001, 0.05136, 0.3135, 0.1859, 0.113, 0.04417, 0.3562, 0.04405, 0.1269, 0.05765, 0.885, 0.9158, 0.5034, 0.07627, 0.1826, 0.6066, 0.9987, 0.981, 0.3759, 0.0111, 0.13, 0.8177, 0.9799, 0.8119, 0.9918, 0.1941, 0.2476, 0.9909, 0.9431, 0.137, 0.8037, 0.7185, 0.06361, 0.0499, 0.02659, 0.001246, 0.03531, 0.1095, 0.08916, 0.05009, 0.4106, 0.1823, 0.421, 0.01683, 0.08926, 0.07347]): _vg.add([_i], _w, 'REPLACE')
_vg = ob_cube.vertex_groups.new(name='Bone.006')
for _i, _w in zip([6, 9, 10, 12, 13, 15, 16, 18, 25, 28, 29, 30, 32, 33, 35, 36, 38, 40, 49, 51, 52, 53, 54, 55, 56, 58, 59, 61, 73, 74, 75, 76, 77, 80, 81, 82, 85, 86, 93, 97, 98, 142, 143, 145, 147, 148], [0.9642, 0.3092, 0.316, 0.9763, 0.353, 0.1519, 0.8209, 0.1341, 0.9576, 0.1139, 0.4081, 0.345, 0.9569, 0.3761, 0.152, 0.7965, 0.1188, 0.104, 0.009216, 0.08654, 0.9797, 0.01048, 0.9984, 0.1868, 0.4853, 0.9997, 0.07897, 0.3505, 0.03106, 0.917, 0.3796, 0.8162, 0.3899, 0.789, 0.0286, 1.008, 0.9988, 0.1653, 0.05306, 0.05633, 0.05729, 0.0212, 0.2126, 0.1357, 0.05987, 0.4163]): _vg.add([_i], _w, 'REPLACE')
_vg = ob_cube.vertex_groups.new(name='Bone.007')
for _i, _w in zip([4, 9, 10, 11, 15, 17, 18, 19, 24, 29, 30, 31, 32, 35, 37, 38, 39, 55, 57, 59, 60, 61, 62, 63, 65, 66, 67, 69, 70, 71, 74, 75, 78, 79, 80, 81, 141, 143, 146, 148], [0.367, 0.2965, 0.2669, 0.9981, 0.09243, 0.8617, 0.7372, 0.1179, 0.385, 0.2525, 0.2769, 0.9972, 0.002592, 0.09766, 0.8536, 0.7684, 0.1243, 0.8106, 0.07133, 0.8896, 0.9922, 0.5464, 0.2722, 0.7377, 0.1103, 0.9926, 0.9066, 0.1922, 0.5579, 0.4001, 0.001268, 0.2455, 1.002, 0.3394, 0.1983, 0.7615, 0.991, 0.6607, 0.886, 0.05434]): _vg.add([_i], _w, 'REPLACE')
_vg = ob_cube.vertex_groups.new(name='Bone.008')
for _i, _w in zip([4, 5, 7, 8, 9, 10, 17, 19, 24, 25, 26, 27, 28, 29, 30, 37, 39, 57, 59, 62, 63, 64, 65, 67, 68, 69, 70, 71, 72, 73, 74, 75, 79, 81, 146], [0.6321, 0.9875, 0.9983, 0.9656, 0.3943, 0.4171, 0.1365, 0.8809, 0.6141, 0.02544, 0.9963, 0.9973, 0.8836, 0.3394, 0.3782, 0.1442, 0.8743, 0.9217, 0.01281, 0.723, 0.2579, 0.9987, 0.8878, 0.08626, 0.991, 0.788, 0.423, 0.595, 0.998, 0.9356, 0.0574, 0.3749, 0.6551, 0.1992, 0.09054]): _vg.add([_i], _w, 'REPLACE')
_vg = ob_cube.vertex_groups.new(name='Bone.005')
for _i, _w in zip([151, 164, 166, 167, 169, 185, 187, 188, 190, 193, 197, 199, 202, 204, 206, 209, 214, 229, 230, 236, 237, 239, 240, 242, 244, 245, 246, 247, 250, 252, 255, 256, 260, 263, 264, 269, 270, 271, 272, 277, 278, 310, 313, 315, 316, 317, 319, 320], [0.017, 0.3625, 0.1777, 0.09918, 0.04742, 0.3136, 0.1855, 0.1123, 0.03851, 0.3565, 0.04787, 0.1275, 0.05851, 0.8838, 0.9128, 0.4893, 0.07352, 0.1251, 0.4144, 0.9988, 0.9798, 0.3763, 0.01203, 0.1303, 0.817, 0.9796, 0.8115, 0.9918, 0.1944, 0.249, 0.991, 0.9431, 0.1373, 0.8039, 0.7185, 0.08929, 0.07348, 0.06475, 0.05619, 0.02796, 0.005444, 0.02451, 0.1116, 0.08637, 0.05124, 0.4129, 0.1858, 0.4208]): _vg.add([_i], _w, 'REPLACE')
_vg = ob_cube.vertex_groups.new(name='Bone.013')
for _i, _w in zip([157, 159, 160, 161, 163, 164, 166, 167, 169, 177, 180, 181, 182, 184, 185, 187, 188, 190, 193, 202, 204, 205, 206, 207, 208, 209, 211, 212, 214, 226, 227, 228, 229, 230, 233, 234, 235, 238, 239, 246, 250, 252, 313, 315, 317, 318, 319, 320], [0.9474, 0.03208, 0.3158, 0.3224, 0.9737, 0.3536, 0.154, 0.8219, 0.1291, 0.944, 0.1068, 0.4161, 0.351, 0.9537, 0.3766, 0.1535, 0.797, 0.1129, 0.1044, 0.01177, 0.08759, 0.9861, 0.01618, 0.9964, 0.1488, 0.4992, 0.9998, 0.08751, 0.3498, 0.05969, 0.8957, 0.385, 0.8741, 0.5831, 0.7986, 0.0199, 1.005, 1.001, 0.1658, 0.0535, 0.05654, 0.05777, 0.02244, 0.2054, 0.1361, 0.001045, 0.06087, 0.4158]): _vg.add([_i], _w, 'REPLACE')
_vg = ob_cube.vertex_groups.new(name='Bone.014')
for _i, _w in zip([154, 160, 161, 162, 166, 168, 169, 170, 176, 181, 182, 183, 184, 187, 189, 190, 191, 208, 212, 213, 214, 215, 216, 218, 219, 220, 222, 223, 224, 227, 228, 231, 232, 233, 234, 312, 315, 318, 320], [0.3348, 0.2815, 0.2538, 0.9975, 0.09422, 0.7746, 0.7476, 0.0994, 0.353, 0.2384, 0.2631, 0.9952, 0.006277, 0.09964, 0.7857, 0.7801, 0.1025, 0.8458, 0.7895, 0.9961, 0.5508, 0.2425, 0.7125, 0.09388, 0.9813, 0.8498, 0.1168, 0.3541, 0.3743, 0.0365, 0.2333, 1.001, 0.3153, 0.1683, 0.1307, 0.9924, 0.6721, 0.8231, 0.05547]): _vg.add([_i], _w, 'REPLACE')
_vg = ob_cube.vertex_groups.new(name='Bone.015')
for _i, _w in zip([154, 156, 157, 158, 159, 160, 161, 168, 170, 176, 177, 178, 179, 180, 181, 182, 189, 191, 210, 212, 215, 216, 217, 218, 220, 221, 222, 223, 224, 225, 226, 227, 228, 232, 233, 234, 318], [0.6637, 0.9992, 0.01767, 0.9977, 0.9475, 0.4027, 0.4238, 0.2223, 0.8992, 0.6456, 0.05, 0.9977, 0.9978, 0.8906, 0.3455, 0.3859, 0.211, 0.8958, 0.9947, 0.123, 0.7523, 0.2825, 0.9962, 0.9042, 0.1419, 0.9977, 0.8636, 0.626, 0.6202, 0.9964, 0.9308, 0.06103, 0.3817, 0.6785, 0.0162, 0.8343, 0.1511]): _vg.add([_i], _w, 'REPLACE')
_m = ob_cube.modifiers.new('Armature', 'ARMATURE')
_m.object = ob_armature
ob_lamp.location = (4.076, 1.005, 5.904)
ob_lamp.rotation_euler = (0.6503, 0.05522, 1.866)
ob_lamp.lock_rotations_4d = False
ob_lamp.empty_display_type = 'ARROWS'
ob_lamp.color = (0.0, 0.0, 0.0, 0.0)
ob_lamp.lineart.crease_threshold = 0.0
ob_camera.location = (7.481, -6.508, 5.344)
ob_camera.rotation_euler = (1.109, 0.0, 0.8149)
ob_camera.lock_rotations_4d = False
ob_camera.empty_display_type = 'ARROWS'
ob_camera.color = (0.0, 0.0, 0.0, 0.0)
ob_camera.display_type = 'WIRE'
ob_camera.lineart.crease_threshold = 0.0

# ---- collection membership
col_collection_1.objects.link(ob_armature)
col_collection_1.objects.link(ob_cube)
col_collection_1.objects.link(ob_lamp)
col_collection_1.objects.link(ob_camera)

# ---- scene / render settings (as saved in the file)
scene.camera = ob_camera
scene.frame_start = 1; scene.frame_end = 250; scene.frame_set(1)
scene.render.engine = 'BLENDER_EEVEE_NEXT'
scene.render.resolution_percentage = 50
scene.render.dither_intensity = 0.0
scene.cycles.use_denoising = False
scene.cycles.samples = 128
scene.cycles.sampling_pattern = 'TABULATED_SOBOL'
scene.cycles.light_sampling_threshold = 0.0
scene.cycles.use_adaptive_sampling = False
scene.cycles.use_light_tree = False
scene.cycles.blur_glossy = 0.0
scene.cycles.sample_clamp_indirect = 0.0
scene.view_settings.view_transform = 'Standard'
bpy.context.view_layer.update()
